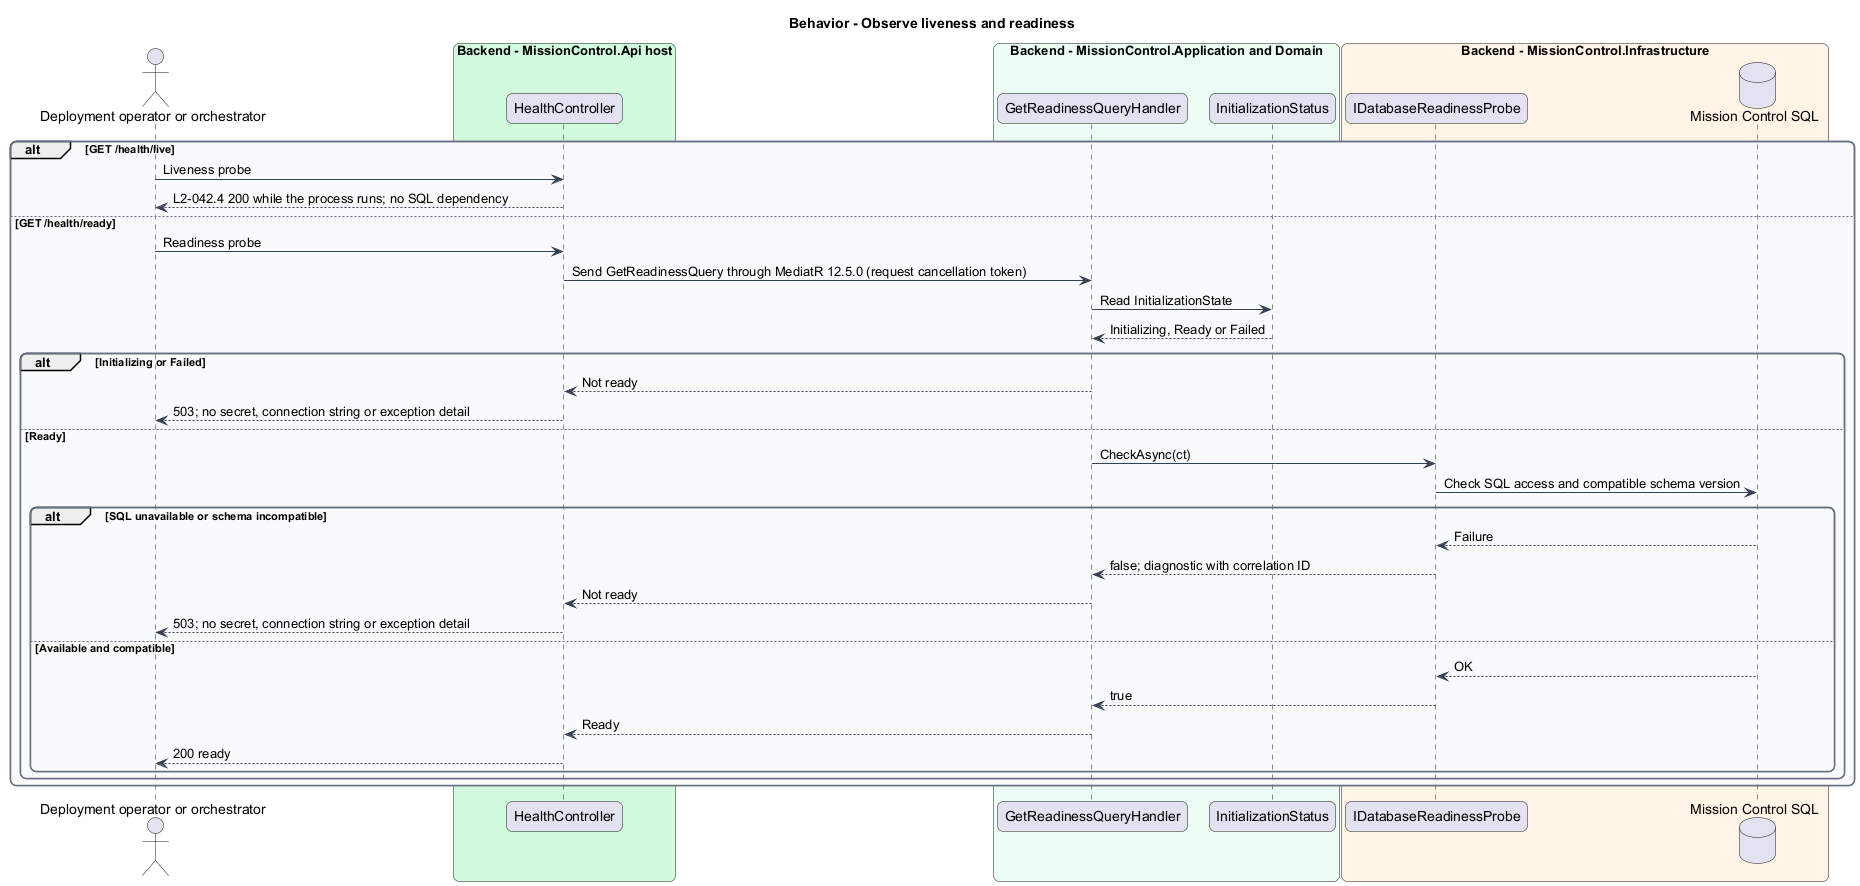

The diagram above was rendered by PlantUML. Its source (embedded in the PNG):
@startuml
skinparam backgroundColor #FFFFFF
skinparam shadowing false
skinparam roundcorner 12
skinparam defaultFontName Arial
skinparam ArrowColor #344054
skinparam rectangle {
  BorderColor #344054
  FontColor #101828
}
skinparam package {
  BorderColor #667085
  FontColor #101828
  BackgroundColor #F9FAFB
}
title Behavior - Observe liveness and readiness
actor "Deployment operator or orchestrator" as actor
box "Backend - MissionControl.Api host" #D1FADF
  participant "HealthController" as ctrl
end box
box "Backend - MissionControl.Application and Domain" #ECFDF3
  participant "GetReadinessQueryHandler" as handler
  participant "InitializationStatus" as status
end box
box "Backend - MissionControl.Infrastructure" #FFF4E5
  participant "IDatabaseReadinessProbe" as probe
  database "Mission Control SQL" as db
end box
alt GET /health/live
  actor -> ctrl : Liveness probe
  ctrl --> actor : L2-042.4 200 while the process runs; no SQL dependency
else GET /health/ready
  actor -> ctrl : Readiness probe
  ctrl -> handler : Send GetReadinessQuery through MediatR 12.5.0 (request cancellation token)
  handler -> status : Read InitializationState
  status --> handler : Initializing, Ready or Failed
  alt Initializing or Failed
    handler --> ctrl : Not ready
    ctrl --> actor : 503; no secret, connection string or exception detail
  else Ready
    handler -> probe : CheckAsync(ct)
    probe -> db : Check SQL access and compatible schema version
    alt SQL unavailable or schema incompatible
      db --> probe : Failure
      probe --> handler : false; diagnostic with correlation ID
      handler --> ctrl : Not ready
      ctrl --> actor : 503; no secret, connection string or exception detail
    else Available and compatible
      db --> probe : OK
      probe --> handler : true
      handler --> ctrl : Ready
      ctrl --> actor : 200 ready
    end
  end
end
@enduml